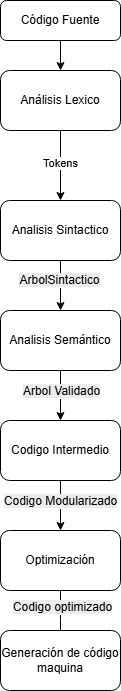

The diagram above was exported from draw.io. Its source (the exported page's mxGraphModel, read from the mxfile embedded in the PNG):
<mxGraphModel dx="1042" dy="562" grid="1" gridSize="10" guides="1" tooltips="1" connect="1" arrows="1" fold="1" page="1" pageScale="1" pageWidth="827" pageHeight="1169" math="0" shadow="0">
  <root>
    <mxCell id="WIyWlLk6GJQsqaUBKTNV-0" />
    <mxCell id="WIyWlLk6GJQsqaUBKTNV-1" parent="WIyWlLk6GJQsqaUBKTNV-0" />
    <mxCell id="0FCk0_0ppvDyJKUSkU2D-1" value="" style="edgeStyle=orthogonalEdgeStyle;rounded=0;orthogonalLoop=1;jettySize=auto;html=1;" parent="WIyWlLk6GJQsqaUBKTNV-1" source="WIyWlLk6GJQsqaUBKTNV-3" target="0FCk0_0ppvDyJKUSkU2D-0" edge="1">
      <mxGeometry relative="1" as="geometry" />
    </mxCell>
    <mxCell id="WIyWlLk6GJQsqaUBKTNV-3" value="Código Fuente" style="rounded=1;whiteSpace=wrap;html=1;fontSize=12;glass=0;strokeWidth=1;shadow=0;" parent="WIyWlLk6GJQsqaUBKTNV-1" vertex="1">
      <mxGeometry x="250" y="70" width="120" height="40" as="geometry" />
    </mxCell>
    <mxCell id="0FCk0_0ppvDyJKUSkU2D-3" value="" style="edgeStyle=orthogonalEdgeStyle;rounded=0;orthogonalLoop=1;jettySize=auto;html=1;" parent="WIyWlLk6GJQsqaUBKTNV-1" source="0FCk0_0ppvDyJKUSkU2D-0" target="0FCk0_0ppvDyJKUSkU2D-2" edge="1">
      <mxGeometry relative="1" as="geometry" />
    </mxCell>
    <mxCell id="VvZd8yhHYod4WR62d3Vr-0" value="Tokens" style="edgeLabel;html=1;align=center;verticalAlign=middle;resizable=0;points=[];" vertex="1" connectable="0" parent="0FCk0_0ppvDyJKUSkU2D-3">
      <mxGeometry x="-0.08" y="-1" relative="1" as="geometry">
        <mxPoint as="offset" />
      </mxGeometry>
    </mxCell>
    <mxCell id="0FCk0_0ppvDyJKUSkU2D-0" value="Análisis Lexico" style="whiteSpace=wrap;html=1;rounded=1;glass=0;strokeWidth=1;shadow=0;" parent="WIyWlLk6GJQsqaUBKTNV-1" vertex="1">
      <mxGeometry x="250" y="140" width="120" height="60" as="geometry" />
    </mxCell>
    <mxCell id="0FCk0_0ppvDyJKUSkU2D-5" value="" style="edgeStyle=orthogonalEdgeStyle;rounded=0;orthogonalLoop=1;jettySize=auto;html=1;" parent="WIyWlLk6GJQsqaUBKTNV-1" source="0FCk0_0ppvDyJKUSkU2D-2" target="0FCk0_0ppvDyJKUSkU2D-4" edge="1">
      <mxGeometry relative="1" as="geometry" />
    </mxCell>
    <mxCell id="VvZd8yhHYod4WR62d3Vr-2" value="&lt;span style=&quot;font-size: 12px; background-color: rgb(236, 236, 236);&quot;&gt;ArbolSintactico&lt;/span&gt;" style="edgeLabel;html=1;align=center;verticalAlign=middle;resizable=0;points=[];" vertex="1" connectable="0" parent="0FCk0_0ppvDyJKUSkU2D-5">
      <mxGeometry x="-0.224" y="-2" relative="1" as="geometry">
        <mxPoint as="offset" />
      </mxGeometry>
    </mxCell>
    <mxCell id="0FCk0_0ppvDyJKUSkU2D-2" value="Analisis Sintactico" style="whiteSpace=wrap;html=1;rounded=1;glass=0;strokeWidth=1;shadow=0;" parent="WIyWlLk6GJQsqaUBKTNV-1" vertex="1">
      <mxGeometry x="250" y="270" width="120" height="60" as="geometry" />
    </mxCell>
    <mxCell id="0FCk0_0ppvDyJKUSkU2D-8" value="" style="edgeStyle=orthogonalEdgeStyle;rounded=0;orthogonalLoop=1;jettySize=auto;html=1;" parent="WIyWlLk6GJQsqaUBKTNV-1" source="0FCk0_0ppvDyJKUSkU2D-4" target="0FCk0_0ppvDyJKUSkU2D-7" edge="1">
      <mxGeometry relative="1" as="geometry" />
    </mxCell>
    <mxCell id="VvZd8yhHYod4WR62d3Vr-4" value="&lt;span style=&quot;font-size: 12px; background-color: rgb(236, 236, 236);&quot;&gt;Arbol Validado&lt;/span&gt;" style="edgeLabel;html=1;align=center;verticalAlign=middle;resizable=0;points=[];" vertex="1" connectable="0" parent="0FCk0_0ppvDyJKUSkU2D-8">
      <mxGeometry x="-0.2112" relative="1" as="geometry">
        <mxPoint as="offset" />
      </mxGeometry>
    </mxCell>
    <mxCell id="0FCk0_0ppvDyJKUSkU2D-4" value="Analisis&amp;nbsp;Semántico" style="whiteSpace=wrap;html=1;rounded=1;glass=0;strokeWidth=1;shadow=0;" parent="WIyWlLk6GJQsqaUBKTNV-1" vertex="1">
      <mxGeometry x="250" y="380" width="120" height="60" as="geometry" />
    </mxCell>
    <mxCell id="0FCk0_0ppvDyJKUSkU2D-10" value="" style="edgeStyle=orthogonalEdgeStyle;rounded=0;orthogonalLoop=1;jettySize=auto;html=1;" parent="WIyWlLk6GJQsqaUBKTNV-1" source="0FCk0_0ppvDyJKUSkU2D-7" target="0FCk0_0ppvDyJKUSkU2D-9" edge="1">
      <mxGeometry relative="1" as="geometry" />
    </mxCell>
    <mxCell id="VvZd8yhHYod4WR62d3Vr-5" value="&lt;span style=&quot;font-size: 12px; background-color: rgb(236, 236, 236);&quot;&gt;Codigo Modularizado&lt;/span&gt;" style="edgeLabel;html=1;align=center;verticalAlign=middle;resizable=0;points=[];" vertex="1" connectable="0" parent="0FCk0_0ppvDyJKUSkU2D-10">
      <mxGeometry x="-0.1952" y="-1" relative="1" as="geometry">
        <mxPoint as="offset" />
      </mxGeometry>
    </mxCell>
    <mxCell id="0FCk0_0ppvDyJKUSkU2D-7" value="Codigo Intermedio" style="whiteSpace=wrap;html=1;rounded=1;glass=0;strokeWidth=1;shadow=0;" parent="WIyWlLk6GJQsqaUBKTNV-1" vertex="1">
      <mxGeometry x="250" y="490" width="120" height="60" as="geometry" />
    </mxCell>
    <mxCell id="0FCk0_0ppvDyJKUSkU2D-13" value="" style="edgeStyle=orthogonalEdgeStyle;rounded=0;orthogonalLoop=1;jettySize=auto;html=1;" edge="1" parent="WIyWlLk6GJQsqaUBKTNV-1" source="0FCk0_0ppvDyJKUSkU2D-9">
      <mxGeometry relative="1" as="geometry">
        <mxPoint x="310" y="720" as="targetPoint" />
      </mxGeometry>
    </mxCell>
    <mxCell id="VvZd8yhHYod4WR62d3Vr-6" value="&lt;span style=&quot;font-size: 12px; background-color: rgb(236, 236, 236);&quot;&gt;Codigo optimizado&lt;/span&gt;" style="edgeLabel;html=1;align=center;verticalAlign=middle;resizable=0;points=[];" vertex="1" connectable="0" parent="0FCk0_0ppvDyJKUSkU2D-13">
      <mxGeometry x="-0.4673" y="1" relative="1" as="geometry">
        <mxPoint as="offset" />
      </mxGeometry>
    </mxCell>
    <mxCell id="0FCk0_0ppvDyJKUSkU2D-9" value="Optimización" style="whiteSpace=wrap;html=1;rounded=1;glass=0;strokeWidth=1;shadow=0;" parent="WIyWlLk6GJQsqaUBKTNV-1" vertex="1">
      <mxGeometry x="250" y="600" width="120" height="60" as="geometry" />
    </mxCell>
    <mxCell id="0FCk0_0ppvDyJKUSkU2D-12" value="Generación de código maquina" style="whiteSpace=wrap;html=1;rounded=1;glass=0;strokeWidth=1;shadow=0;" vertex="1" parent="WIyWlLk6GJQsqaUBKTNV-1">
      <mxGeometry x="250" y="700" width="120" height="60" as="geometry" />
    </mxCell>
  </root>
</mxGraphModel>